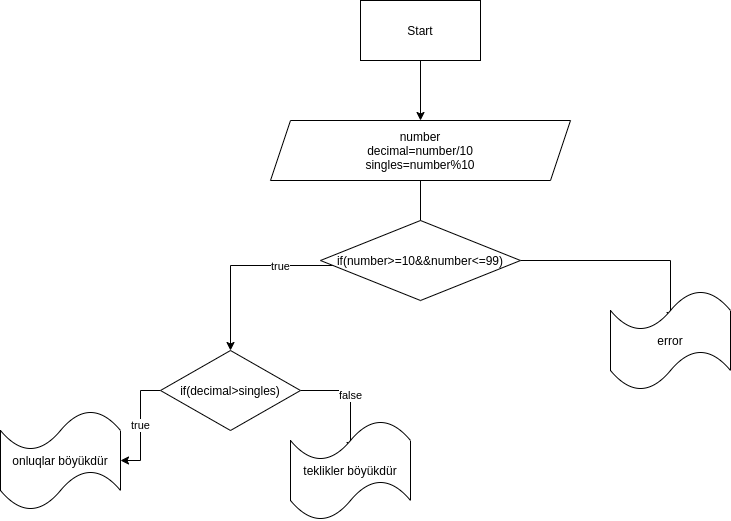

The diagram above was exported from draw.io. Its source (the exported page's mxGraphModel, read from the mxfile embedded in the PNG):
<mxGraphModel dx="1422" dy="734" grid="1" gridSize="10" guides="1" tooltips="1" connect="1" arrows="1" fold="1" page="1" pageScale="1" pageWidth="850" pageHeight="1100" math="0" shadow="0">
  <root>
    <mxCell id="0" />
    <mxCell id="1" parent="0" />
    <mxCell id="_VfpQEB8M3lpKLUbS8JN-2" style="edgeStyle=orthogonalEdgeStyle;rounded=0;orthogonalLoop=1;jettySize=auto;html=1;entryX=0.5;entryY=0;entryDx=0;entryDy=0;" edge="1" parent="1" source="_VfpQEB8M3lpKLUbS8JN-1" target="_VfpQEB8M3lpKLUbS8JN-3">
      <mxGeometry relative="1" as="geometry">
        <mxPoint x="390" y="140" as="targetPoint" />
      </mxGeometry>
    </mxCell>
    <mxCell id="_VfpQEB8M3lpKLUbS8JN-1" value="Start" style="rounded=0;whiteSpace=wrap;html=1;" vertex="1" parent="1">
      <mxGeometry x="380" y="30" width="120" height="60" as="geometry" />
    </mxCell>
    <mxCell id="_VfpQEB8M3lpKLUbS8JN-5" style="edgeStyle=orthogonalEdgeStyle;rounded=0;orthogonalLoop=1;jettySize=auto;html=1;exitX=0.5;exitY=1;exitDx=0;exitDy=0;entryX=0.5;entryY=0;entryDx=0;entryDy=0;" edge="1" parent="1" source="_VfpQEB8M3lpKLUbS8JN-3" target="_VfpQEB8M3lpKLUbS8JN-4">
      <mxGeometry relative="1" as="geometry" />
    </mxCell>
    <mxCell id="_VfpQEB8M3lpKLUbS8JN-13" value="true" style="edgeLabel;html=1;align=center;verticalAlign=middle;resizable=0;points=[];" vertex="1" connectable="0" parent="_VfpQEB8M3lpKLUbS8JN-5">
      <mxGeometry x="0.2612" relative="1" as="geometry">
        <mxPoint x="1" as="offset" />
      </mxGeometry>
    </mxCell>
    <mxCell id="_VfpQEB8M3lpKLUbS8JN-3" value="number&lt;br&gt;decimal=number/10&lt;br&gt;singles=number%10" style="shape=parallelogram;perimeter=parallelogramPerimeter;whiteSpace=wrap;html=1;fixedSize=1;" vertex="1" parent="1">
      <mxGeometry x="290" y="150" width="300" height="60" as="geometry" />
    </mxCell>
    <mxCell id="_VfpQEB8M3lpKLUbS8JN-16" value="true" style="edgeStyle=orthogonalEdgeStyle;rounded=0;orthogonalLoop=1;jettySize=auto;html=1;" edge="1" parent="1" source="_VfpQEB8M3lpKLUbS8JN-4" target="_VfpQEB8M3lpKLUbS8JN-10">
      <mxGeometry relative="1" as="geometry" />
    </mxCell>
    <mxCell id="_VfpQEB8M3lpKLUbS8JN-17" value="false" style="edgeStyle=orthogonalEdgeStyle;rounded=0;orthogonalLoop=1;jettySize=auto;html=1;" edge="1" parent="1" source="_VfpQEB8M3lpKLUbS8JN-4">
      <mxGeometry relative="1" as="geometry">
        <mxPoint x="370" y="480" as="targetPoint" />
        <Array as="points">
          <mxPoint x="370" y="420" />
        </Array>
      </mxGeometry>
    </mxCell>
    <mxCell id="_VfpQEB8M3lpKLUbS8JN-4" value="if(decimal&amp;gt;singles)" style="rhombus;whiteSpace=wrap;html=1;" vertex="1" parent="1">
      <mxGeometry x="180" y="380" width="140" height="80" as="geometry" />
    </mxCell>
    <mxCell id="_VfpQEB8M3lpKLUbS8JN-10" value="onluqlar böyükdür" style="shape=tape;whiteSpace=wrap;html=1;" vertex="1" parent="1">
      <mxGeometry x="20" y="440" width="120" height="100" as="geometry" />
    </mxCell>
    <mxCell id="_VfpQEB8M3lpKLUbS8JN-14" style="edgeStyle=orthogonalEdgeStyle;rounded=0;orthogonalLoop=1;jettySize=auto;html=1;exitX=1;exitY=0.5;exitDx=0;exitDy=0;" edge="1" parent="1" source="_VfpQEB8M3lpKLUbS8JN-12">
      <mxGeometry relative="1" as="geometry">
        <mxPoint x="690" y="350" as="targetPoint" />
      </mxGeometry>
    </mxCell>
    <mxCell id="_VfpQEB8M3lpKLUbS8JN-12" value="if(number&amp;gt;=10&amp;amp;&amp;amp;number&amp;lt;=99)" style="rhombus;whiteSpace=wrap;html=1;" vertex="1" parent="1">
      <mxGeometry x="340" y="250" width="200" height="80" as="geometry" />
    </mxCell>
    <mxCell id="_VfpQEB8M3lpKLUbS8JN-15" value="error" style="shape=tape;whiteSpace=wrap;html=1;" vertex="1" parent="1">
      <mxGeometry x="630" y="320" width="120" height="100" as="geometry" />
    </mxCell>
    <mxCell id="_VfpQEB8M3lpKLUbS8JN-18" value="teklikler böyükdür" style="shape=tape;whiteSpace=wrap;html=1;" vertex="1" parent="1">
      <mxGeometry x="310" y="450" width="120" height="100" as="geometry" />
    </mxCell>
  </root>
</mxGraphModel>